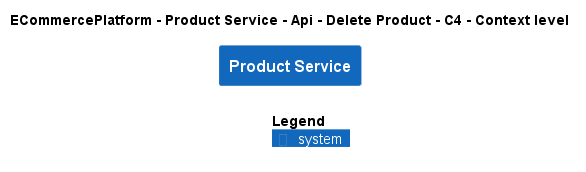

The diagram above was rendered by PlantUML. Its source (embedded in the PNG):
@startuml
!include ..\..\..\..\..\..\..\.c4s\C4_Context.puml

AddElementTag("c4interflow:lifecycle:new", $bgColor=green, $fontColor=#ffffff, $borderColor=green, $shadowing="False")
AddElementTag("c4interflow:lifecycle:changed", $bgColor=orange, $fontColor=#ffffff, $borderColor=orange, $shadowing="False")
AddElementTag("c4interflow:lifecycle:removed", $bgColor=red, $fontColor=#ffffff, $borderColor=red, $shadowing="False")

AddRelTag("c4interflow:lifecycle:new", $textColor=green, $lineColor=green)
AddRelTag("c4interflow:lifecycle:changed", $textColor=orange, $lineColor=orange)
AddRelTag("c4interflow:lifecycle:removed", $textColor=red, $lineColor=red)

SHOW_PERSON_PORTRAIT()
LAYOUT_TOP_DOWN()

skinparam linetype polyline

title ECommercePlatform - Product Service - Api - Delete Product - C4 - Context level

System(ECommercePlatform.SoftwareSystems.ProductService, "Product Service", "")



SHOW_LEGEND()
@enduml